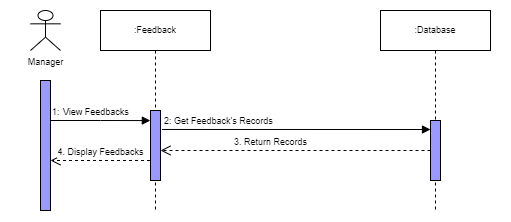

The diagram above was exported from draw.io. Its source (the exported page's mxGraphModel, read from the mxfile embedded in the PNG):
<mxGraphModel dx="217" dy="119" grid="1" gridSize="10" guides="1" tooltips="1" connect="1" arrows="1" fold="1" page="1" pageScale="1" pageWidth="850" pageHeight="1100" math="0" shadow="0">
  <root>
    <mxCell id="0" />
    <mxCell id="1" parent="0" />
    <mxCell id="m-dYrpzncoZLDoBCFXQA-1" value="" style="rounded=0;whiteSpace=wrap;html=1;fillColor=default;strokeColor=none;" vertex="1" parent="1">
      <mxGeometry x="70" y="30" width="510" height="220" as="geometry" />
    </mxCell>
    <mxCell id="dSSrOPY1UPA4tlnrgV7k-1" value="Manager" style="shape=umlActor;verticalLabelPosition=bottom;verticalAlign=top;html=1;rounded=0;shadow=0;glass=0;sketch=0;strokeColor=#000000;fillColor=none;fontSize=9;" parent="1" vertex="1">
      <mxGeometry x="100" y="40" width="30" height="40" as="geometry" />
    </mxCell>
    <mxCell id="dSSrOPY1UPA4tlnrgV7k-4" value=":Feedback" style="shape=umlLifeline;perimeter=lifelinePerimeter;whiteSpace=wrap;html=1;container=1;collapsible=0;recursiveResize=0;outlineConnect=0;shadow=0;sketch=0;fontSize=9;" parent="1" vertex="1">
      <mxGeometry x="170" y="40" width="110" height="200" as="geometry" />
    </mxCell>
    <mxCell id="dSSrOPY1UPA4tlnrgV7k-5" value="" style="html=1;points=[];perimeter=orthogonalPerimeter;rounded=0;shadow=0;glass=0;sketch=0;strokeColor=#000000;fillColor=#9999FF;fontSize=9;" parent="dSSrOPY1UPA4tlnrgV7k-4" vertex="1">
      <mxGeometry x="50" y="100" width="10" height="70" as="geometry" />
    </mxCell>
    <mxCell id="dSSrOPY1UPA4tlnrgV7k-10" value=":Database" style="shape=umlLifeline;perimeter=lifelinePerimeter;whiteSpace=wrap;html=1;container=1;collapsible=0;recursiveResize=0;outlineConnect=0;shadow=0;sketch=0;fontSize=9;" parent="1" vertex="1">
      <mxGeometry x="450" y="40" width="110" height="200" as="geometry" />
    </mxCell>
    <mxCell id="dSSrOPY1UPA4tlnrgV7k-11" value="" style="html=1;points=[];perimeter=orthogonalPerimeter;rounded=0;shadow=0;glass=0;sketch=0;strokeColor=#000000;fillColor=#9999FF;fontSize=9;" parent="dSSrOPY1UPA4tlnrgV7k-10" vertex="1">
      <mxGeometry x="50" y="110" width="10" height="60" as="geometry" />
    </mxCell>
    <mxCell id="dSSrOPY1UPA4tlnrgV7k-13" value="View Feedbacks" style="endArrow=block;endFill=1;html=1;edgeStyle=orthogonalEdgeStyle;align=left;verticalAlign=top;rounded=0;entryX=-0.017;entryY=0.144;entryDx=0;entryDy=0;entryPerimeter=0;fontSize=9;" parent="1" target="dSSrOPY1UPA4tlnrgV7k-5" edge="1">
      <mxGeometry x="-0.7907" y="20" relative="1" as="geometry">
        <mxPoint x="120" y="150" as="sourcePoint" />
        <mxPoint x="210" y="150" as="targetPoint" />
        <mxPoint as="offset" />
      </mxGeometry>
    </mxCell>
    <mxCell id="dSSrOPY1UPA4tlnrgV7k-14" value="1:" style="edgeLabel;resizable=0;html=1;align=left;verticalAlign=bottom;fontSize=9;" parent="dSSrOPY1UPA4tlnrgV7k-13" connectable="0" vertex="1">
      <mxGeometry x="-1" relative="1" as="geometry" />
    </mxCell>
    <mxCell id="dSSrOPY1UPA4tlnrgV7k-16" value="Get Feedback's Records&amp;nbsp;" style="endArrow=block;endFill=1;html=1;edgeStyle=orthogonalEdgeStyle;align=left;verticalAlign=top;rounded=0;fontSize=9;exitX=1.15;exitY=0.271;exitDx=0;exitDy=0;exitPerimeter=0;" parent="1" source="dSSrOPY1UPA4tlnrgV7k-5" edge="1">
      <mxGeometry x="-0.9249" y="20" relative="1" as="geometry">
        <mxPoint x="225" y="150" as="sourcePoint" />
        <mxPoint x="500" y="159" as="targetPoint" />
        <mxPoint as="offset" />
      </mxGeometry>
    </mxCell>
    <mxCell id="dSSrOPY1UPA4tlnrgV7k-17" value="2:" style="edgeLabel;resizable=0;html=1;align=left;verticalAlign=bottom;fontSize=9;" parent="dSSrOPY1UPA4tlnrgV7k-16" connectable="0" vertex="1">
      <mxGeometry x="-1" relative="1" as="geometry" />
    </mxCell>
    <mxCell id="dSSrOPY1UPA4tlnrgV7k-23" value="4. Display Feedbacks" style="html=1;verticalAlign=bottom;endArrow=open;dashed=1;endSize=8;rounded=0;fontSize=9;" parent="1" edge="1">
      <mxGeometry relative="1" as="geometry">
        <mxPoint x="219.4999999999999" y="190.00000000000006" as="sourcePoint" />
        <mxPoint x="120" y="190.00000000000006" as="targetPoint" />
      </mxGeometry>
    </mxCell>
    <mxCell id="dSSrOPY1UPA4tlnrgV7k-2" value="" style="html=1;points=[];perimeter=orthogonalPerimeter;rounded=0;shadow=0;glass=0;sketch=0;strokeColor=#000000;fillColor=#9999FF;fontSize=9;" parent="1" vertex="1">
      <mxGeometry x="110" y="110" width="10" height="130" as="geometry" />
    </mxCell>
    <mxCell id="UEHkrNxMJXm1dbL4aDeL-1" value="3. Return Records" style="html=1;verticalAlign=bottom;endArrow=open;dashed=1;endSize=8;rounded=0;fontSize=9;" parent="1" edge="1">
      <mxGeometry x="0.1852" relative="1" as="geometry">
        <mxPoint x="500" y="180" as="sourcePoint" />
        <mxPoint x="230" y="180" as="targetPoint" />
        <mxPoint as="offset" />
      </mxGeometry>
    </mxCell>
  </root>
</mxGraphModel>